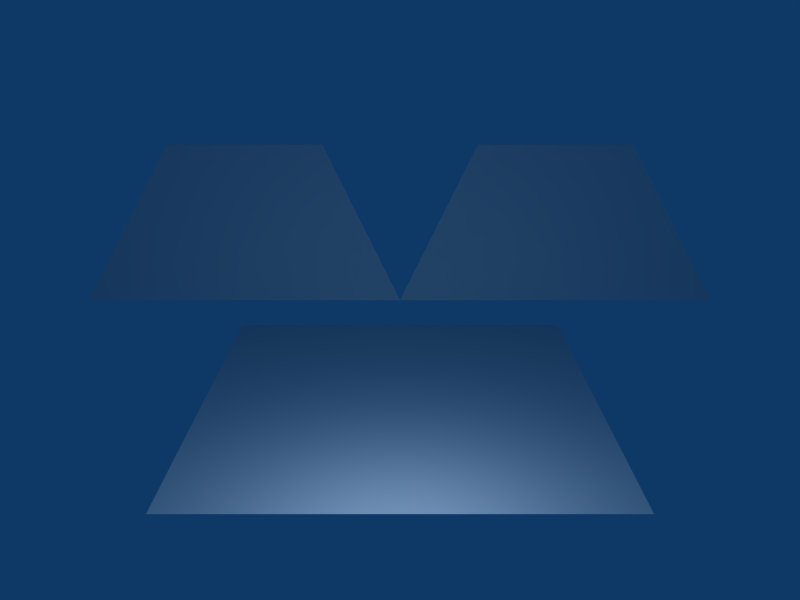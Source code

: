# Source: perspective-correction.blend  (saved by Blender 2.46.0; exported with 4.5.12 LTS)
import bpy
from mathutils import Matrix  # noqa: F401  (used for matrix-valued properties, if any)

bpy.ops.wm.read_factory_settings(use_empty=True)
scene = bpy.context.scene
scene.name = 'Scene'

# ---- collections
col_collection_1 = bpy.data.collections.new('Collection 1'); scene.collection.children.link(col_collection_1)

# ---- materials (node trees are filled in below, after node groups)
mat_material = bpy.data.materials.new('Material')
mat_material.alpha_threshold = 0.0
mat_material.roughness = 0.5
mat_material.line_color = (0.0, 0.0, 0.0, 1.0)

# ---- material node trees

# ---- world
world_world = bpy.data.worlds.new('World'); scene.world = world_world
world_world.color = (0.05656, 0.2208, 0.4)
world_world.use_sun_shadow = False
world_world.sun_shadow_jitter_overblur = 0.0
world_world.cycles.sampling_method = 'MANUAL'
world_world.cycles.sample_map_resolution = 256

# ---- cameras
cam_camera = bpy.data.cameras.new('Camera')
cam_camera.passepartout_alpha = 0.2
cam_camera.clip_end = 100.0
cam_camera.lens = 35.0
cam_camera.ortho_scale = 7.314
cam_camera.show_passepartout = False
cam_camera.show_safe_areas = True
cam_camera.dof.focus_distance = 0.0
cam_camera.dof.aperture_fstop = 128.0

# ---- lights
light_spot = bpy.data.lights.new('Spot', 'POINT')
light_spot.transmission_factor = 0.0
light_spot.cutoff_distance = 30.0
light_spot.energy = 100.0
light_spot.shadow_buffer_clip_start = 1.001
light_spot.shadow_soft_size = 1.0
light_spot.shadow_maximum_resolution = 0.006
light_spot.use_absolute_resolution = True
light_spot.cycles.use_multiple_importance_sampling = False

# ---- meshes
me_plane = bpy.data.meshes.new('Plane')
me_plane.from_pydata([(2.0, 2.0, 0.0), (2.0, -2.0, 0.0), (-2.0, -2.0, 0.0), (-2.0, 2.0, 0.0)], [], [(0, 3, 2, 1)])
_uv = me_plane.uv_layers.new(name='UVTex')
_uv.uv.foreach_set('vector', [0.9969, 0.0, 1.0, 0.9969, 0.003059, 1.0, 0.0, 0.003059])
me_plane.materials.append(mat_material)
me_plane.use_remesh_preserve_volume = False
me_plane.use_remesh_preserve_attributes = False
me_plane.use_mirror_vertex_groups = False
me_plane.update()
me_cube_002 = bpy.data.meshes.new('Cube.002')
me_cube_002.from_pydata([(2.0, 0.0, -1.0), (-2.0, 0.0, -1.0), (1.0, 0.0, 1.0), (-1.0, 0.0, 1.0)], [], [(0, 2, 3, 1)])
_uv = me_cube_002.uv_layers.new(name='UVTex')
_uv.uv.foreach_set('vector', [0.0, 0.0, 1.0, 0.0, 1.0, 1.0, 0.0, 1.0])
me_cube_002.materials.append(mat_material)
me_cube_002.use_remesh_preserve_volume = False
me_cube_002.use_remesh_preserve_attributes = False
me_cube_002.use_mirror_vertex_groups = False
me_cube_002.update()
me_cube = bpy.data.meshes.new('Cube')
me_cube.from_pydata([(-2.0, 0.0, -1.0), (1.0, 0.0, 1.0), (-1.0, 0.0, 1.0), (1.0, 0.0, 1.0), (-2.0, 0.0, -1.0), (2.0, 0.0, -1.0)], [], [(0, 1, 2), (5, 3, 4)])
_uv = me_cube.uv_layers.new(name='UVTex')
_uv.uv.foreach_set('vector', [0.0, 0.0, 1.0, 1.0, 0.0, 1.0, 1.0, 0.0, 1.0, 1.0, 0.0, 0.0])
me_cube.materials.append(mat_material)
me_cube.use_remesh_preserve_volume = False
me_cube.use_remesh_preserve_attributes = False
me_cube.use_mirror_vertex_groups = False
me_cube.update()

# ---- objects
ob_plane = bpy.data.objects.new('Plane', me_plane)
ob_cube_001 = bpy.data.objects.new('Cube.001', me_cube_002)
ob_cube = bpy.data.objects.new('Cube', me_cube)
ob_lamp = bpy.data.objects.new('Lamp', light_spot)
ob_camera = bpy.data.objects.new('Camera', cam_camera)

# ---- transforms, parenting, visibility, modifiers, constraints
ob_plane.location = (0.0, -2.0, -1.0)
ob_plane.rotation_euler = (0.3491, 0.0, 0.0)
ob_plane.lock_rotations_4d = False
ob_plane.empty_display_type = 'ARROWS'
ob_plane.color = (0.0, 0.0, 0.0, 1.0)
ob_plane.lineart.crease_threshold = 0.0
ob_cube_001.location = (2.0, 0.0, 1.0)
ob_cube_001.lock_rotations_4d = False
ob_cube_001.empty_display_type = 'ARROWS'
ob_cube_001.color = (0.0, 0.0, 0.0, 1.0)
ob_cube_001.lineart.crease_threshold = 0.0
ob_cube.location = (-2.0, 0.0, 1.0)
ob_cube.lock_rotations_4d = False
ob_cube.empty_display_type = 'ARROWS'
ob_cube.color = (0.0, 0.0, 0.0, 1.0)
ob_cube.lineart.crease_threshold = 0.0
ob_lamp.location = (0.0, -5.0, 0.0)
ob_lamp.rotation_euler = (0.6503, 0.05522, 1.866)
ob_lamp.lock_rotations_4d = False
ob_lamp.empty_display_type = 'ARROWS'
ob_lamp.color = (0.0, 0.0, 0.0, 0.0)
ob_lamp.lineart.crease_threshold = 0.0
ob_camera.location = (0.0, -10.0, 0.0)
ob_camera.rotation_euler = (1.571, 0.0, 0.0)
ob_camera.lock_rotations_4d = False
ob_camera.empty_display_type = 'ARROWS'
ob_camera.color = (0.0, 0.0, 0.0, 0.0)
ob_camera.display_type = 'WIRE'
ob_camera.lineart.crease_threshold = 0.0

# ---- collection membership
col_collection_1.objects.link(ob_plane)
col_collection_1.objects.link(ob_cube_001)
col_collection_1.objects.link(ob_cube)
col_collection_1.objects.link(ob_lamp)
col_collection_1.objects.link(ob_camera)

# ---- scene / render settings (as saved in the file)
scene.camera = ob_camera
scene.frame_start = 1; scene.frame_end = 1; scene.frame_set(1)
scene.render.engine = 'BLENDER_EEVEE_NEXT'
scene.render.image_settings.file_format = 'JPEG'
scene.render.image_settings.color_mode = 'RGB'
scene.render.image_settings.compression = 90
scene.render.resolution_x = 640
scene.render.resolution_y = 480
scene.render.pixel_aspect_x = 100.0
scene.render.pixel_aspect_y = 100.0
scene.render.fps = 25
scene.render.dither_intensity = 0.0
scene.render.use_compositing = False
scene.render.use_sequencer = False
scene.render.bake_margin = 2
scene.render.bake_bias = 0.0
scene.render.use_stamp_time = False
scene.render.use_stamp_date = False
scene.render.use_stamp_frame = False
scene.render.use_stamp_camera = False
scene.render.use_stamp_scene = False
scene.render.use_stamp_filename = False
scene.render.use_stamp_render_time = False
scene.render.stamp_font_size = 0
scene.cycles.use_denoising = False
scene.cycles.samples = 10
scene.cycles.sampling_pattern = 'TABULATED_SOBOL'
scene.cycles.light_sampling_threshold = 0.0
scene.cycles.use_adaptive_sampling = False
scene.cycles.use_light_tree = False
scene.cycles.blur_glossy = 0.0
scene.cycles.volume_bounces = 1
scene.cycles.pixel_filter_type = 'GAUSSIAN'
scene.cycles.sample_clamp_indirect = 0.0
scene.view_settings.view_transform = 'Raw'
bpy.context.view_layer.update()
